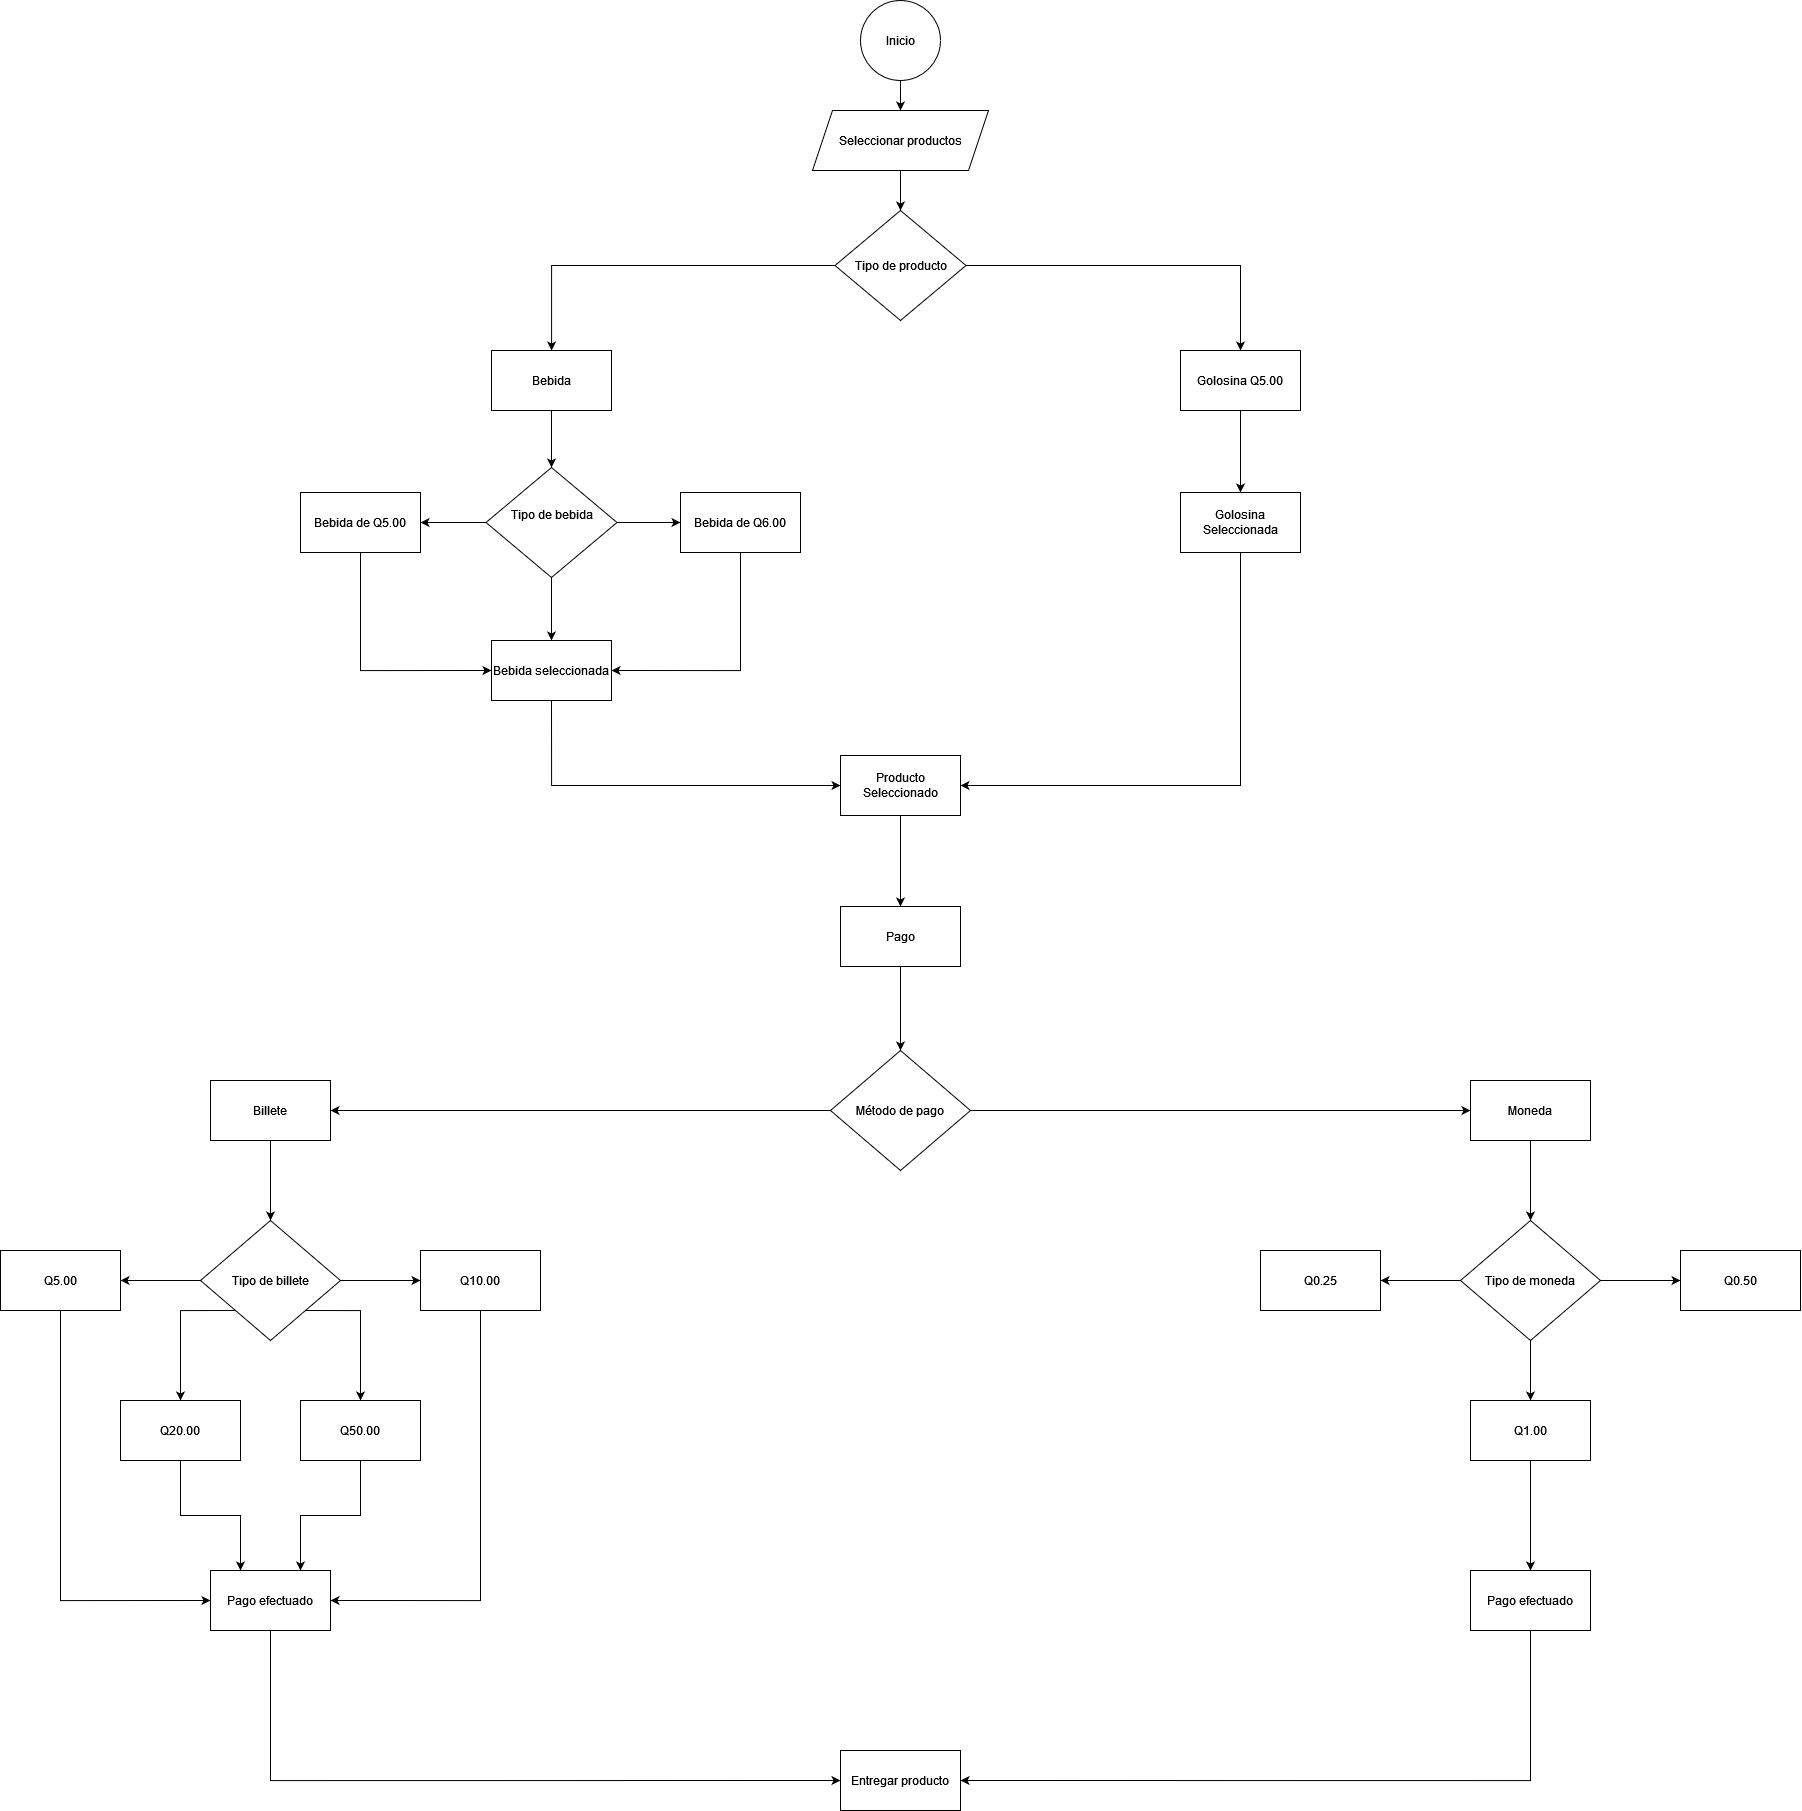

The diagram above was exported from draw.io. Its source (the exported page's mxGraphModel, read from the mxfile embedded in the PNG):
<mxGraphModel dx="3172" dy="929" grid="1" gridSize="10" guides="1" tooltips="1" connect="1" arrows="1" fold="1" page="1" pageScale="1" pageWidth="827" pageHeight="1169" math="0" shadow="0">
  <root>
    <mxCell id="0" />
    <mxCell id="1" parent="0" />
    <mxCell id="eHhTOwMn3was5ULhJdfi-4" value="" style="edgeStyle=orthogonalEdgeStyle;rounded=0;orthogonalLoop=1;jettySize=auto;html=1;" parent="1" source="eHhTOwMn3was5ULhJdfi-1" target="eHhTOwMn3was5ULhJdfi-2" edge="1">
      <mxGeometry relative="1" as="geometry" />
    </mxCell>
    <mxCell id="eHhTOwMn3was5ULhJdfi-1" value="Inicio" style="ellipse;whiteSpace=wrap;html=1;aspect=fixed;" parent="1" vertex="1">
      <mxGeometry x="370" y="100" width="80" height="80" as="geometry" />
    </mxCell>
    <mxCell id="eHhTOwMn3was5ULhJdfi-13" value="" style="edgeStyle=orthogonalEdgeStyle;rounded=0;orthogonalLoop=1;jettySize=auto;html=1;" parent="1" source="eHhTOwMn3was5ULhJdfi-2" target="eHhTOwMn3was5ULhJdfi-12" edge="1">
      <mxGeometry relative="1" as="geometry" />
    </mxCell>
    <mxCell id="eHhTOwMn3was5ULhJdfi-2" value="Seleccionar productos" style="shape=parallelogram;perimeter=parallelogramPerimeter;whiteSpace=wrap;html=1;fixedSize=1;" parent="1" vertex="1">
      <mxGeometry x="322" y="210" width="176" height="60" as="geometry" />
    </mxCell>
    <mxCell id="eHhTOwMn3was5ULhJdfi-15" value="" style="edgeStyle=orthogonalEdgeStyle;rounded=0;orthogonalLoop=1;jettySize=auto;html=1;" parent="1" source="eHhTOwMn3was5ULhJdfi-6" target="eHhTOwMn3was5ULhJdfi-8" edge="1">
      <mxGeometry relative="1" as="geometry" />
    </mxCell>
    <mxCell id="eHhTOwMn3was5ULhJdfi-6" value="Bebida" style="rounded=0;whiteSpace=wrap;html=1;" parent="1" vertex="1">
      <mxGeometry x="1" y="450" width="120" height="60" as="geometry" />
    </mxCell>
    <mxCell id="eHhTOwMn3was5ULhJdfi-16" value="" style="edgeStyle=orthogonalEdgeStyle;rounded=0;orthogonalLoop=1;jettySize=auto;html=1;" parent="1" source="eHhTOwMn3was5ULhJdfi-8" target="eHhTOwMn3was5ULhJdfi-10" edge="1">
      <mxGeometry relative="1" as="geometry" />
    </mxCell>
    <mxCell id="eHhTOwMn3was5ULhJdfi-17" value="" style="edgeStyle=orthogonalEdgeStyle;rounded=0;orthogonalLoop=1;jettySize=auto;html=1;" parent="1" source="eHhTOwMn3was5ULhJdfi-8" target="eHhTOwMn3was5ULhJdfi-9" edge="1">
      <mxGeometry relative="1" as="geometry" />
    </mxCell>
    <mxCell id="eHhTOwMn3was5ULhJdfi-19" value="" style="edgeStyle=orthogonalEdgeStyle;rounded=0;orthogonalLoop=1;jettySize=auto;html=1;" parent="1" source="eHhTOwMn3was5ULhJdfi-8" target="eHhTOwMn3was5ULhJdfi-18" edge="1">
      <mxGeometry relative="1" as="geometry" />
    </mxCell>
    <mxCell id="eHhTOwMn3was5ULhJdfi-8" value="&#10;Tipo de bebida&#10;&#10;" style="rhombus;whiteSpace=wrap;html=1;" parent="1" vertex="1">
      <mxGeometry x="-4.5" y="567" width="131" height="110" as="geometry" />
    </mxCell>
    <mxCell id="eHhTOwMn3was5ULhJdfi-21" style="edgeStyle=orthogonalEdgeStyle;rounded=0;orthogonalLoop=1;jettySize=auto;html=1;exitX=0.5;exitY=1;exitDx=0;exitDy=0;entryX=1;entryY=0.5;entryDx=0;entryDy=0;" parent="1" source="eHhTOwMn3was5ULhJdfi-9" target="eHhTOwMn3was5ULhJdfi-18" edge="1">
      <mxGeometry relative="1" as="geometry" />
    </mxCell>
    <mxCell id="eHhTOwMn3was5ULhJdfi-9" value="Bebida de Q6.00" style="rounded=0;whiteSpace=wrap;html=1;" parent="1" vertex="1">
      <mxGeometry x="190" y="592" width="120" height="60" as="geometry" />
    </mxCell>
    <mxCell id="eHhTOwMn3was5ULhJdfi-22" style="edgeStyle=orthogonalEdgeStyle;rounded=0;orthogonalLoop=1;jettySize=auto;html=1;exitX=0.5;exitY=1;exitDx=0;exitDy=0;entryX=0;entryY=0.5;entryDx=0;entryDy=0;" parent="1" source="eHhTOwMn3was5ULhJdfi-10" target="eHhTOwMn3was5ULhJdfi-18" edge="1">
      <mxGeometry relative="1" as="geometry" />
    </mxCell>
    <mxCell id="eHhTOwMn3was5ULhJdfi-10" value="Bebida de Q5.00" style="rounded=0;whiteSpace=wrap;html=1;" parent="1" vertex="1">
      <mxGeometry x="-190" y="592" width="120" height="60" as="geometry" />
    </mxCell>
    <mxCell id="eHhTOwMn3was5ULhJdfi-14" style="edgeStyle=orthogonalEdgeStyle;rounded=0;orthogonalLoop=1;jettySize=auto;html=1;" parent="1" source="eHhTOwMn3was5ULhJdfi-12" target="eHhTOwMn3was5ULhJdfi-6" edge="1">
      <mxGeometry relative="1" as="geometry" />
    </mxCell>
    <mxCell id="eHhTOwMn3was5ULhJdfi-24" style="edgeStyle=orthogonalEdgeStyle;rounded=0;orthogonalLoop=1;jettySize=auto;html=1;entryX=0.5;entryY=0;entryDx=0;entryDy=0;" parent="1" source="eHhTOwMn3was5ULhJdfi-12" target="eHhTOwMn3was5ULhJdfi-23" edge="1">
      <mxGeometry relative="1" as="geometry" />
    </mxCell>
    <mxCell id="eHhTOwMn3was5ULhJdfi-12" value="Tipo de producto" style="rhombus;whiteSpace=wrap;html=1;" parent="1" vertex="1">
      <mxGeometry x="344.5" y="310" width="131" height="110" as="geometry" />
    </mxCell>
    <mxCell id="eHhTOwMn3was5ULhJdfi-27" style="edgeStyle=orthogonalEdgeStyle;rounded=0;orthogonalLoop=1;jettySize=auto;html=1;exitX=0.5;exitY=1;exitDx=0;exitDy=0;entryX=0;entryY=0.5;entryDx=0;entryDy=0;" parent="1" source="eHhTOwMn3was5ULhJdfi-18" target="eHhTOwMn3was5ULhJdfi-26" edge="1">
      <mxGeometry relative="1" as="geometry" />
    </mxCell>
    <mxCell id="eHhTOwMn3was5ULhJdfi-18" value="Bebida seleccionada" style="rounded=0;whiteSpace=wrap;html=1;" parent="1" vertex="1">
      <mxGeometry x="1" y="740" width="120" height="60" as="geometry" />
    </mxCell>
    <mxCell id="eHhTOwMn3was5ULhJdfi-29" value="" style="edgeStyle=orthogonalEdgeStyle;rounded=0;orthogonalLoop=1;jettySize=auto;html=1;" parent="1" source="eHhTOwMn3was5ULhJdfi-23" target="eHhTOwMn3was5ULhJdfi-25" edge="1">
      <mxGeometry relative="1" as="geometry" />
    </mxCell>
    <mxCell id="eHhTOwMn3was5ULhJdfi-23" value="Golosina Q5.00" style="rounded=0;whiteSpace=wrap;html=1;" parent="1" vertex="1">
      <mxGeometry x="690" y="450" width="120" height="60" as="geometry" />
    </mxCell>
    <mxCell id="eHhTOwMn3was5ULhJdfi-28" style="edgeStyle=orthogonalEdgeStyle;rounded=0;orthogonalLoop=1;jettySize=auto;html=1;exitX=0.5;exitY=1;exitDx=0;exitDy=0;entryX=1;entryY=0.5;entryDx=0;entryDy=0;" parent="1" source="eHhTOwMn3was5ULhJdfi-25" target="eHhTOwMn3was5ULhJdfi-26" edge="1">
      <mxGeometry relative="1" as="geometry" />
    </mxCell>
    <mxCell id="eHhTOwMn3was5ULhJdfi-25" value="Golosina Seleccionada" style="rounded=0;whiteSpace=wrap;html=1;" parent="1" vertex="1">
      <mxGeometry x="690" y="592" width="120" height="60" as="geometry" />
    </mxCell>
    <mxCell id="xS7AGGOqSptkkc3B4UUs-3" style="edgeStyle=orthogonalEdgeStyle;rounded=0;orthogonalLoop=1;jettySize=auto;html=1;exitX=0.5;exitY=1;exitDx=0;exitDy=0;" edge="1" parent="1" source="eHhTOwMn3was5ULhJdfi-26" target="xS7AGGOqSptkkc3B4UUs-2">
      <mxGeometry relative="1" as="geometry" />
    </mxCell>
    <mxCell id="eHhTOwMn3was5ULhJdfi-26" value="Producto Seleccionado" style="rounded=0;whiteSpace=wrap;html=1;" parent="1" vertex="1">
      <mxGeometry x="350" y="855" width="120" height="60" as="geometry" />
    </mxCell>
    <mxCell id="xS7AGGOqSptkkc3B4UUs-6" style="edgeStyle=orthogonalEdgeStyle;rounded=0;orthogonalLoop=1;jettySize=auto;html=1;exitX=0.5;exitY=1;exitDx=0;exitDy=0;entryX=0.5;entryY=0;entryDx=0;entryDy=0;" edge="1" parent="1" source="xS7AGGOqSptkkc3B4UUs-2" target="xS7AGGOqSptkkc3B4UUs-5">
      <mxGeometry relative="1" as="geometry" />
    </mxCell>
    <mxCell id="xS7AGGOqSptkkc3B4UUs-2" value="Pago" style="rounded=0;whiteSpace=wrap;html=1;" vertex="1" parent="1">
      <mxGeometry x="350" y="1006" width="120" height="60" as="geometry" />
    </mxCell>
    <mxCell id="xS7AGGOqSptkkc3B4UUs-21" style="edgeStyle=orthogonalEdgeStyle;rounded=0;orthogonalLoop=1;jettySize=auto;html=1;exitX=0;exitY=0.5;exitDx=0;exitDy=0;entryX=1;entryY=0.5;entryDx=0;entryDy=0;" edge="1" parent="1" source="xS7AGGOqSptkkc3B4UUs-5" target="xS7AGGOqSptkkc3B4UUs-7">
      <mxGeometry relative="1" as="geometry" />
    </mxCell>
    <mxCell id="xS7AGGOqSptkkc3B4UUs-22" style="edgeStyle=orthogonalEdgeStyle;rounded=0;orthogonalLoop=1;jettySize=auto;html=1;exitX=1;exitY=0.5;exitDx=0;exitDy=0;entryX=0;entryY=0.5;entryDx=0;entryDy=0;" edge="1" parent="1" source="xS7AGGOqSptkkc3B4UUs-5" target="xS7AGGOqSptkkc3B4UUs-8">
      <mxGeometry relative="1" as="geometry" />
    </mxCell>
    <mxCell id="xS7AGGOqSptkkc3B4UUs-5" value="Método de pago" style="rhombus;whiteSpace=wrap;html=1;" vertex="1" parent="1">
      <mxGeometry x="340" y="1150" width="140" height="120" as="geometry" />
    </mxCell>
    <mxCell id="xS7AGGOqSptkkc3B4UUs-23" style="edgeStyle=orthogonalEdgeStyle;rounded=0;orthogonalLoop=1;jettySize=auto;html=1;exitX=0.5;exitY=1;exitDx=0;exitDy=0;entryX=0.5;entryY=0;entryDx=0;entryDy=0;" edge="1" parent="1" source="xS7AGGOqSptkkc3B4UUs-7" target="xS7AGGOqSptkkc3B4UUs-10">
      <mxGeometry relative="1" as="geometry" />
    </mxCell>
    <mxCell id="xS7AGGOqSptkkc3B4UUs-7" value="Billete" style="rounded=0;whiteSpace=wrap;html=1;" vertex="1" parent="1">
      <mxGeometry x="-280" y="1180" width="120" height="60" as="geometry" />
    </mxCell>
    <mxCell id="xS7AGGOqSptkkc3B4UUs-35" style="edgeStyle=orthogonalEdgeStyle;rounded=0;orthogonalLoop=1;jettySize=auto;html=1;exitX=0.5;exitY=1;exitDx=0;exitDy=0;entryX=0.5;entryY=0;entryDx=0;entryDy=0;" edge="1" parent="1" source="xS7AGGOqSptkkc3B4UUs-8" target="xS7AGGOqSptkkc3B4UUs-11">
      <mxGeometry relative="1" as="geometry" />
    </mxCell>
    <mxCell id="xS7AGGOqSptkkc3B4UUs-8" value="Moneda" style="rounded=0;whiteSpace=wrap;html=1;" vertex="1" parent="1">
      <mxGeometry x="980" y="1180" width="120" height="60" as="geometry" />
    </mxCell>
    <mxCell id="xS7AGGOqSptkkc3B4UUs-19" style="edgeStyle=orthogonalEdgeStyle;rounded=0;orthogonalLoop=1;jettySize=auto;html=1;exitX=0;exitY=1;exitDx=0;exitDy=0;entryX=0.5;entryY=0;entryDx=0;entryDy=0;" edge="1" parent="1" source="xS7AGGOqSptkkc3B4UUs-10" target="xS7AGGOqSptkkc3B4UUs-17">
      <mxGeometry relative="1" as="geometry">
        <Array as="points">
          <mxPoint x="-310" y="1410" />
        </Array>
      </mxGeometry>
    </mxCell>
    <mxCell id="xS7AGGOqSptkkc3B4UUs-20" style="edgeStyle=orthogonalEdgeStyle;rounded=0;orthogonalLoop=1;jettySize=auto;html=1;exitX=1;exitY=1;exitDx=0;exitDy=0;" edge="1" parent="1" source="xS7AGGOqSptkkc3B4UUs-10" target="xS7AGGOqSptkkc3B4UUs-18">
      <mxGeometry relative="1" as="geometry">
        <Array as="points">
          <mxPoint x="-130" y="1410" />
        </Array>
      </mxGeometry>
    </mxCell>
    <mxCell id="xS7AGGOqSptkkc3B4UUs-31" style="edgeStyle=orthogonalEdgeStyle;rounded=0;orthogonalLoop=1;jettySize=auto;html=1;exitX=1;exitY=0.5;exitDx=0;exitDy=0;" edge="1" parent="1" source="xS7AGGOqSptkkc3B4UUs-10" target="xS7AGGOqSptkkc3B4UUs-13">
      <mxGeometry relative="1" as="geometry" />
    </mxCell>
    <mxCell id="xS7AGGOqSptkkc3B4UUs-32" style="edgeStyle=orthogonalEdgeStyle;rounded=0;orthogonalLoop=1;jettySize=auto;html=1;exitX=0;exitY=0.5;exitDx=0;exitDy=0;entryX=1;entryY=0.5;entryDx=0;entryDy=0;" edge="1" parent="1" source="xS7AGGOqSptkkc3B4UUs-10" target="xS7AGGOqSptkkc3B4UUs-12">
      <mxGeometry relative="1" as="geometry" />
    </mxCell>
    <mxCell id="xS7AGGOqSptkkc3B4UUs-10" value="Tipo de billete" style="rhombus;whiteSpace=wrap;html=1;" vertex="1" parent="1">
      <mxGeometry x="-290" y="1320" width="140" height="120" as="geometry" />
    </mxCell>
    <mxCell id="xS7AGGOqSptkkc3B4UUs-33" style="edgeStyle=orthogonalEdgeStyle;rounded=0;orthogonalLoop=1;jettySize=auto;html=1;exitX=0;exitY=0.5;exitDx=0;exitDy=0;" edge="1" parent="1" source="xS7AGGOqSptkkc3B4UUs-11" target="xS7AGGOqSptkkc3B4UUs-29">
      <mxGeometry relative="1" as="geometry" />
    </mxCell>
    <mxCell id="xS7AGGOqSptkkc3B4UUs-34" style="edgeStyle=orthogonalEdgeStyle;rounded=0;orthogonalLoop=1;jettySize=auto;html=1;exitX=1;exitY=0.5;exitDx=0;exitDy=0;entryX=0;entryY=0.5;entryDx=0;entryDy=0;" edge="1" parent="1" source="xS7AGGOqSptkkc3B4UUs-11" target="xS7AGGOqSptkkc3B4UUs-30">
      <mxGeometry relative="1" as="geometry" />
    </mxCell>
    <mxCell id="xS7AGGOqSptkkc3B4UUs-37" style="edgeStyle=orthogonalEdgeStyle;rounded=0;orthogonalLoop=1;jettySize=auto;html=1;exitX=0.5;exitY=1;exitDx=0;exitDy=0;entryX=0.5;entryY=0;entryDx=0;entryDy=0;" edge="1" parent="1" source="xS7AGGOqSptkkc3B4UUs-11" target="xS7AGGOqSptkkc3B4UUs-36">
      <mxGeometry relative="1" as="geometry" />
    </mxCell>
    <mxCell id="xS7AGGOqSptkkc3B4UUs-11" value="Tipo de moneda" style="rhombus;whiteSpace=wrap;html=1;" vertex="1" parent="1">
      <mxGeometry x="970" y="1320" width="140" height="120" as="geometry" />
    </mxCell>
    <mxCell id="xS7AGGOqSptkkc3B4UUs-28" style="edgeStyle=orthogonalEdgeStyle;rounded=0;orthogonalLoop=1;jettySize=auto;html=1;exitX=0.5;exitY=1;exitDx=0;exitDy=0;entryX=0;entryY=0.5;entryDx=0;entryDy=0;" edge="1" parent="1" source="xS7AGGOqSptkkc3B4UUs-12" target="xS7AGGOqSptkkc3B4UUs-24">
      <mxGeometry relative="1" as="geometry" />
    </mxCell>
    <mxCell id="xS7AGGOqSptkkc3B4UUs-12" value="Q5.00" style="rounded=0;whiteSpace=wrap;html=1;" vertex="1" parent="1">
      <mxGeometry x="-490" y="1350" width="120" height="60" as="geometry" />
    </mxCell>
    <mxCell id="xS7AGGOqSptkkc3B4UUs-27" style="edgeStyle=orthogonalEdgeStyle;rounded=0;orthogonalLoop=1;jettySize=auto;html=1;exitX=0.5;exitY=1;exitDx=0;exitDy=0;entryX=1;entryY=0.5;entryDx=0;entryDy=0;" edge="1" parent="1" source="xS7AGGOqSptkkc3B4UUs-13" target="xS7AGGOqSptkkc3B4UUs-24">
      <mxGeometry relative="1" as="geometry" />
    </mxCell>
    <mxCell id="xS7AGGOqSptkkc3B4UUs-13" value="Q10.00" style="rounded=0;whiteSpace=wrap;html=1;" vertex="1" parent="1">
      <mxGeometry x="-70" y="1350" width="120" height="60" as="geometry" />
    </mxCell>
    <mxCell id="xS7AGGOqSptkkc3B4UUs-25" style="edgeStyle=orthogonalEdgeStyle;rounded=0;orthogonalLoop=1;jettySize=auto;html=1;exitX=0.5;exitY=1;exitDx=0;exitDy=0;entryX=0.25;entryY=0;entryDx=0;entryDy=0;" edge="1" parent="1" source="xS7AGGOqSptkkc3B4UUs-17" target="xS7AGGOqSptkkc3B4UUs-24">
      <mxGeometry relative="1" as="geometry" />
    </mxCell>
    <mxCell id="xS7AGGOqSptkkc3B4UUs-17" value="Q20.00" style="rounded=0;whiteSpace=wrap;html=1;" vertex="1" parent="1">
      <mxGeometry x="-370" y="1500" width="120" height="60" as="geometry" />
    </mxCell>
    <mxCell id="xS7AGGOqSptkkc3B4UUs-26" style="edgeStyle=orthogonalEdgeStyle;rounded=0;orthogonalLoop=1;jettySize=auto;html=1;exitX=0.5;exitY=1;exitDx=0;exitDy=0;entryX=0.75;entryY=0;entryDx=0;entryDy=0;" edge="1" parent="1" source="xS7AGGOqSptkkc3B4UUs-18" target="xS7AGGOqSptkkc3B4UUs-24">
      <mxGeometry relative="1" as="geometry" />
    </mxCell>
    <mxCell id="xS7AGGOqSptkkc3B4UUs-18" value="Q50.00" style="rounded=0;whiteSpace=wrap;html=1;" vertex="1" parent="1">
      <mxGeometry x="-190" y="1500" width="120" height="60" as="geometry" />
    </mxCell>
    <mxCell id="xS7AGGOqSptkkc3B4UUs-41" style="edgeStyle=orthogonalEdgeStyle;rounded=0;orthogonalLoop=1;jettySize=auto;html=1;exitX=0.5;exitY=1;exitDx=0;exitDy=0;entryX=0;entryY=0.5;entryDx=0;entryDy=0;" edge="1" parent="1" source="xS7AGGOqSptkkc3B4UUs-24" target="xS7AGGOqSptkkc3B4UUs-40">
      <mxGeometry relative="1" as="geometry" />
    </mxCell>
    <mxCell id="xS7AGGOqSptkkc3B4UUs-24" value="Pago efectuado" style="rounded=0;whiteSpace=wrap;html=1;" vertex="1" parent="1">
      <mxGeometry x="-280" y="1670" width="120" height="60" as="geometry" />
    </mxCell>
    <mxCell id="xS7AGGOqSptkkc3B4UUs-29" value="Q0.25" style="rounded=0;whiteSpace=wrap;html=1;" vertex="1" parent="1">
      <mxGeometry x="770" y="1350" width="120" height="60" as="geometry" />
    </mxCell>
    <mxCell id="xS7AGGOqSptkkc3B4UUs-30" value="Q0.50" style="rounded=0;whiteSpace=wrap;html=1;" vertex="1" parent="1">
      <mxGeometry x="1190" y="1350" width="120" height="60" as="geometry" />
    </mxCell>
    <mxCell id="xS7AGGOqSptkkc3B4UUs-39" style="edgeStyle=orthogonalEdgeStyle;rounded=0;orthogonalLoop=1;jettySize=auto;html=1;exitX=0.5;exitY=1;exitDx=0;exitDy=0;entryX=0.5;entryY=0;entryDx=0;entryDy=0;" edge="1" parent="1" source="xS7AGGOqSptkkc3B4UUs-36" target="xS7AGGOqSptkkc3B4UUs-38">
      <mxGeometry relative="1" as="geometry" />
    </mxCell>
    <mxCell id="xS7AGGOqSptkkc3B4UUs-36" value="&lt;div&gt;Q1.00&lt;/div&gt;" style="rounded=0;whiteSpace=wrap;html=1;" vertex="1" parent="1">
      <mxGeometry x="980" y="1500" width="120" height="60" as="geometry" />
    </mxCell>
    <mxCell id="xS7AGGOqSptkkc3B4UUs-42" style="edgeStyle=orthogonalEdgeStyle;rounded=0;orthogonalLoop=1;jettySize=auto;html=1;exitX=0.5;exitY=1;exitDx=0;exitDy=0;entryX=1;entryY=0.5;entryDx=0;entryDy=0;" edge="1" parent="1" source="xS7AGGOqSptkkc3B4UUs-38" target="xS7AGGOqSptkkc3B4UUs-40">
      <mxGeometry relative="1" as="geometry" />
    </mxCell>
    <mxCell id="xS7AGGOqSptkkc3B4UUs-38" value="Pago efectuado" style="rounded=0;whiteSpace=wrap;html=1;" vertex="1" parent="1">
      <mxGeometry x="980" y="1670" width="120" height="60" as="geometry" />
    </mxCell>
    <mxCell id="xS7AGGOqSptkkc3B4UUs-40" value="Entregar producto" style="rounded=0;whiteSpace=wrap;html=1;" vertex="1" parent="1">
      <mxGeometry x="350" y="1850" width="120" height="60" as="geometry" />
    </mxCell>
  </root>
</mxGraphModel>